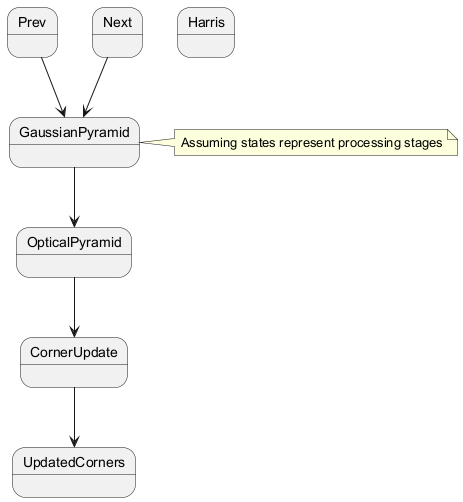

The diagram above was rendered by PlantUML. Its source (embedded in the PNG):
@startuml
state Prev
state Next
state Harris
state GaussianPyramid
state OpticalPyramid
state CornerUpdate
state UpdatedCorners
Prev --> GaussianPyramid
Next --> GaussianPyramid
GaussianPyramid --> OpticalPyramid
OpticalPyramid --> CornerUpdate
CornerUpdate --> UpdatedCorners
note right of GaussianPyramid: Assuming states represent processing stages
@enduml